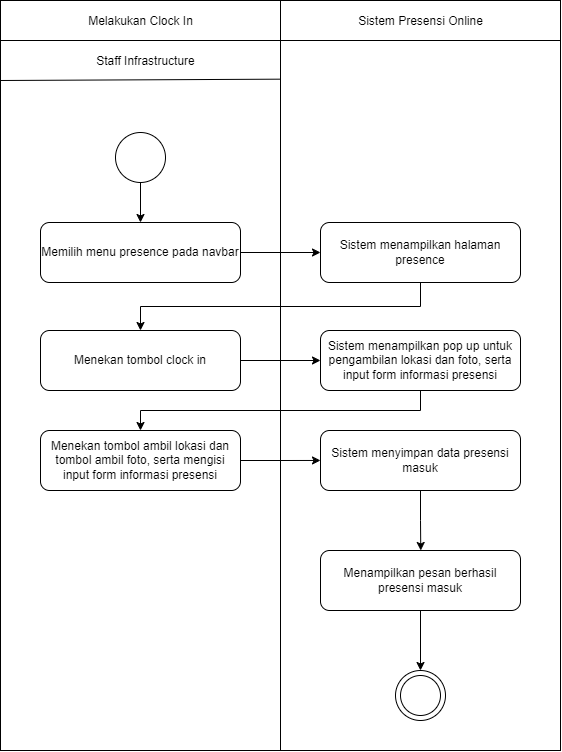

The diagram above was exported from draw.io. Its source (the exported page's mxGraphModel, read from the mxfile embedded in the PNG):
<mxGraphModel dx="1221" dy="759" grid="1" gridSize="10" guides="1" tooltips="1" connect="1" arrows="1" fold="1" page="1" pageScale="1" pageWidth="1169" pageHeight="826" background="none" math="0" shadow="0">
  <root>
    <mxCell id="0" />
    <mxCell id="1" parent="0" />
    <mxCell id="bPhmpd2ObxQ6zMpRkJ2B-48" value="" style="rounded=0;whiteSpace=wrap;html=1;movable=0;resizable=0;rotatable=0;deletable=0;editable=0;locked=1;connectable=0;" parent="1" vertex="1">
      <mxGeometry x="440" y="240" width="560" height="750" as="geometry" />
    </mxCell>
    <mxCell id="LE3OJCc7hh9DtCgQ5Tj0-1" style="edgeStyle=orthogonalEdgeStyle;rounded=0;orthogonalLoop=1;jettySize=auto;html=1;exitX=1;exitY=0.5;exitDx=0;exitDy=0;entryX=0;entryY=0.5;entryDx=0;entryDy=0;" parent="1" source="bPhmpd2ObxQ6zMpRkJ2B-42" target="bPhmpd2ObxQ6zMpRkJ2B-43" edge="1">
      <mxGeometry relative="1" as="geometry" />
    </mxCell>
    <mxCell id="bPhmpd2ObxQ6zMpRkJ2B-42" value="Memilih menu presence pada navbar" style="rounded=1;whiteSpace=wrap;html=1;" parent="1" vertex="1">
      <mxGeometry x="480" y="462" width="200" height="60" as="geometry" />
    </mxCell>
    <mxCell id="-uwiNGIZaLcpSf68Rv4D-4" style="edgeStyle=orthogonalEdgeStyle;rounded=0;orthogonalLoop=1;jettySize=auto;html=1;exitX=0.5;exitY=1;exitDx=0;exitDy=0;entryX=0.5;entryY=0;entryDx=0;entryDy=0;" parent="1" source="bPhmpd2ObxQ6zMpRkJ2B-43" target="-uwiNGIZaLcpSf68Rv4D-1" edge="1">
      <mxGeometry relative="1" as="geometry">
        <mxPoint x="580" y="560" as="targetPoint" />
      </mxGeometry>
    </mxCell>
    <mxCell id="bPhmpd2ObxQ6zMpRkJ2B-43" value="Sistem menampilkan halaman presence" style="rounded=1;whiteSpace=wrap;html=1;" parent="1" vertex="1">
      <mxGeometry x="760" y="462" width="200" height="60" as="geometry" />
    </mxCell>
    <mxCell id="bPhmpd2ObxQ6zMpRkJ2B-80" value="Melakukan Clock In" style="text;html=1;align=center;verticalAlign=middle;resizable=0;points=[];autosize=1;strokeColor=none;fillColor=none;" parent="1" vertex="1">
      <mxGeometry x="515" y="246" width="130" height="30" as="geometry" />
    </mxCell>
    <mxCell id="bPhmpd2ObxQ6zMpRkJ2B-81" value="Staff Infrastructure" style="text;html=1;align=center;verticalAlign=middle;resizable=0;points=[];autosize=1;strokeColor=none;fillColor=none;" parent="1" vertex="1">
      <mxGeometry x="525" y="286" width="120" height="30" as="geometry" />
    </mxCell>
    <mxCell id="bPhmpd2ObxQ6zMpRkJ2B-82" value="Sistem Presensi Online" style="text;html=1;align=center;verticalAlign=middle;resizable=0;points=[];autosize=1;strokeColor=none;fillColor=none;" parent="1" vertex="1">
      <mxGeometry x="785" y="246" width="150" height="30" as="geometry" />
    </mxCell>
    <mxCell id="bPhmpd2ObxQ6zMpRkJ2B-84" value="" style="endArrow=none;html=1;rounded=0;" parent="1" edge="1">
      <mxGeometry width="50" height="50" relative="1" as="geometry">
        <mxPoint x="440" y="280" as="sourcePoint" />
        <mxPoint x="1000" y="280" as="targetPoint" />
      </mxGeometry>
    </mxCell>
    <mxCell id="bPhmpd2ObxQ6zMpRkJ2B-85" value="" style="endArrow=none;html=1;rounded=0;" parent="1" edge="1">
      <mxGeometry width="50" height="50" relative="1" as="geometry">
        <mxPoint x="440" y="320" as="sourcePoint" />
        <mxPoint x="720" y="318.66668701171875" as="targetPoint" />
      </mxGeometry>
    </mxCell>
    <mxCell id="taoI9tarHKdUE-kvl5ud-4" style="edgeStyle=orthogonalEdgeStyle;rounded=0;orthogonalLoop=1;jettySize=auto;html=1;exitX=0.5;exitY=1;exitDx=0;exitDy=0;entryX=0.5;entryY=0;entryDx=0;entryDy=0;" parent="1" source="bPhmpd2ObxQ6zMpRkJ2B-88" target="bPhmpd2ObxQ6zMpRkJ2B-42" edge="1">
      <mxGeometry relative="1" as="geometry">
        <mxPoint x="832.5" y="397" as="targetPoint" />
      </mxGeometry>
    </mxCell>
    <mxCell id="bPhmpd2ObxQ6zMpRkJ2B-88" value="" style="ellipse;whiteSpace=wrap;html=1;aspect=fixed;" parent="1" vertex="1">
      <mxGeometry x="555" y="372" width="50" height="50" as="geometry" />
    </mxCell>
    <mxCell id="taoI9tarHKdUE-kvl5ud-6" value="" style="group" parent="1" vertex="1" connectable="0">
      <mxGeometry x="835" y="910" width="50" height="50" as="geometry" />
    </mxCell>
    <mxCell id="bPhmpd2ObxQ6zMpRkJ2B-93" value="" style="ellipse;whiteSpace=wrap;html=1;aspect=fixed;" parent="taoI9tarHKdUE-kvl5ud-6" vertex="1">
      <mxGeometry width="50" height="50" as="geometry" />
    </mxCell>
    <mxCell id="bPhmpd2ObxQ6zMpRkJ2B-94" value="" style="ellipse;whiteSpace=wrap;html=1;aspect=fixed;" parent="taoI9tarHKdUE-kvl5ud-6" vertex="1">
      <mxGeometry x="5" y="5" width="40" height="40" as="geometry" />
    </mxCell>
    <mxCell id="-uwiNGIZaLcpSf68Rv4D-32" style="edgeStyle=orthogonalEdgeStyle;rounded=0;orthogonalLoop=1;jettySize=auto;html=1;exitX=1;exitY=0.5;exitDx=0;exitDy=0;entryX=0;entryY=0.5;entryDx=0;entryDy=0;" parent="1" source="-uwiNGIZaLcpSf68Rv4D-1" target="-uwiNGIZaLcpSf68Rv4D-28" edge="1">
      <mxGeometry relative="1" as="geometry" />
    </mxCell>
    <mxCell id="-uwiNGIZaLcpSf68Rv4D-1" value="Menekan tombol clock in" style="rounded=1;whiteSpace=wrap;html=1;" parent="1" vertex="1">
      <mxGeometry x="480" y="570" width="200" height="60" as="geometry" />
    </mxCell>
    <mxCell id="-uwiNGIZaLcpSf68Rv4D-27" style="edgeStyle=orthogonalEdgeStyle;rounded=0;orthogonalLoop=1;jettySize=auto;html=1;exitX=0.5;exitY=1;exitDx=0;exitDy=0;entryX=0.5;entryY=0;entryDx=0;entryDy=0;" parent="1" source="-uwiNGIZaLcpSf68Rv4D-19" target="bPhmpd2ObxQ6zMpRkJ2B-93" edge="1">
      <mxGeometry relative="1" as="geometry" />
    </mxCell>
    <mxCell id="-uwiNGIZaLcpSf68Rv4D-19" value="Menampilkan pesan berhasil presensi masuk" style="rounded=1;whiteSpace=wrap;html=1;" parent="1" vertex="1">
      <mxGeometry x="760" y="790" width="200" height="60" as="geometry" />
    </mxCell>
    <mxCell id="-uwiNGIZaLcpSf68Rv4D-26" value="" style="endArrow=none;html=1;rounded=0;" parent="1" edge="1">
      <mxGeometry width="50" height="50" relative="1" as="geometry">
        <mxPoint x="720" y="990" as="sourcePoint" />
        <mxPoint x="720" y="240" as="targetPoint" />
      </mxGeometry>
    </mxCell>
    <mxCell id="-uwiNGIZaLcpSf68Rv4D-33" style="edgeStyle=orthogonalEdgeStyle;rounded=0;orthogonalLoop=1;jettySize=auto;html=1;exitX=0.5;exitY=1;exitDx=0;exitDy=0;entryX=0.5;entryY=0;entryDx=0;entryDy=0;" parent="1" source="-uwiNGIZaLcpSf68Rv4D-28" target="-uwiNGIZaLcpSf68Rv4D-29" edge="1">
      <mxGeometry relative="1" as="geometry" />
    </mxCell>
    <mxCell id="-uwiNGIZaLcpSf68Rv4D-28" value="Sistem menampilkan pop up untuk pengambilan lokasi dan foto, serta input form informasi presensi" style="rounded=1;whiteSpace=wrap;html=1;" parent="1" vertex="1">
      <mxGeometry x="760" y="570" width="200" height="60" as="geometry" />
    </mxCell>
    <mxCell id="-uwiNGIZaLcpSf68Rv4D-34" style="edgeStyle=orthogonalEdgeStyle;rounded=0;orthogonalLoop=1;jettySize=auto;html=1;exitX=1;exitY=0.5;exitDx=0;exitDy=0;" parent="1" source="-uwiNGIZaLcpSf68Rv4D-29" edge="1">
      <mxGeometry relative="1" as="geometry">
        <mxPoint x="760" y="699.9473684210527" as="targetPoint" />
      </mxGeometry>
    </mxCell>
    <mxCell id="-uwiNGIZaLcpSf68Rv4D-29" value="Menekan tombol ambil lokasi dan tombol ambil foto, serta mengisi input form informasi presensi" style="rounded=1;whiteSpace=wrap;html=1;" parent="1" vertex="1">
      <mxGeometry x="480" y="670" width="200" height="60" as="geometry" />
    </mxCell>
    <mxCell id="-uwiNGIZaLcpSf68Rv4D-35" style="edgeStyle=orthogonalEdgeStyle;rounded=0;orthogonalLoop=1;jettySize=auto;html=1;exitX=0.5;exitY=1;exitDx=0;exitDy=0;" parent="1" source="-uwiNGIZaLcpSf68Rv4D-31" edge="1">
      <mxGeometry relative="1" as="geometry">
        <mxPoint x="860.2631578947371" y="790" as="targetPoint" />
      </mxGeometry>
    </mxCell>
    <mxCell id="-uwiNGIZaLcpSf68Rv4D-31" value="Sistem menyimpan data presensi masuk" style="rounded=1;whiteSpace=wrap;html=1;" parent="1" vertex="1">
      <mxGeometry x="760" y="670" width="200" height="60" as="geometry" />
    </mxCell>
  </root>
</mxGraphModel>